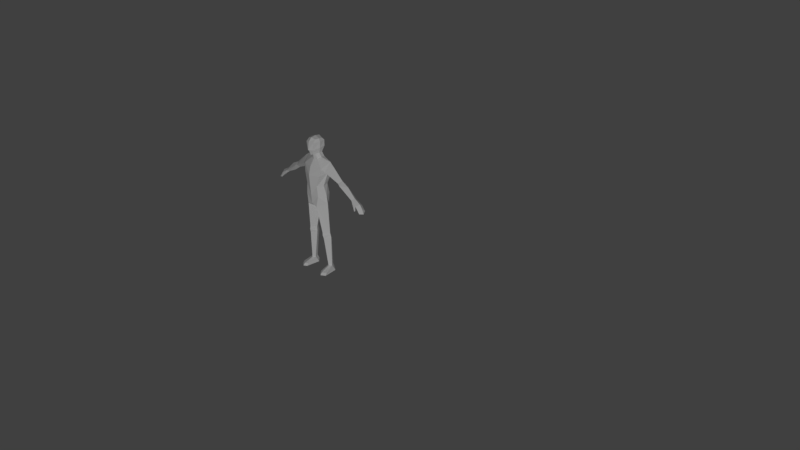 # Source: Prototyping_Human_Size_Reference_Model.blend  (saved by Blender 2.79.0; exported with 4.5.12 LTS)
import bpy
from mathutils import Matrix  # noqa: F401  (used for matrix-valued properties, if any)

bpy.ops.wm.read_factory_settings(use_empty=True)
scene = bpy.context.scene
scene.name = 'Scene'

# ---- collections
col_collection_1 = bpy.data.collections.new('Collection 1'); scene.collection.children.link(col_collection_1)

# ---- materials (node trees are filled in below, after node groups)
mat_humantest = bpy.data.materials.new('HumanTest')
mat_humantest.alpha_threshold = 0.0
mat_humantest.use_transparent_shadow = False
mat_humantest.roughness = 0.5
mat_humantest.specular_intensity = 0.0

# ---- material node trees

# ---- world
world_world = bpy.data.worlds.new('World'); scene.world = world_world
world_world.color = (0.05088, 0.05088, 0.05088)
world_world.use_sun_shadow = False
world_world.sun_shadow_jitter_overblur = 0.0
world_world.cycles.sampling_method = 'MANUAL'

# ---- cameras
cam_camera = bpy.data.cameras.new('Camera')
cam_camera.clip_end = 100.0
cam_camera.lens = 35.0
cam_camera.sensor_width = 32.0
cam_camera.sensor_height = 18.0
cam_camera.ortho_scale = 7.314
cam_camera.dof.focus_distance = 0.0
cam_camera.dof.aperture_fstop = 128.0

# ---- lights
light_lamp = bpy.data.lights.new('Lamp', 'SUN')
light_lamp.transmission_factor = 0.0
light_lamp.cutoff_distance = 30.0
light_lamp.angle = 0.1993
light_lamp.energy = 1.0
light_lamp.shadow_buffer_clip_start = 1.001
light_lamp.shadow_soft_size = 0.1
light_lamp.shadow_cascade_max_distance = 1000.0

# ---- meshes
me_circle_001 = bpy.data.meshes.new('Circle.001')
me_circle_001.from_pydata([(0.06395, 0.05632, 1.664), (0.0, 0.07164, 1.656), (0.0, -0.1098, 1.568), (0.03125, -0.09713, 1.579), (0.05459, -0.02133, 1.59), (0.07741, -0.02355, 1.657), (0.0596, 0.02353, 1.772), (0.0, 0.03398, 1.791), (0.07009, -0.02436, 1.776), (0.0, -0.0261, 1.8), (0.05653, -0.07455, 1.772), (0.0, -0.09017, 1.788), (0.0, 0.06577, 1.187), (0.0, -0.1426, 1.174), (0.0939, -0.1114, 1.176), (0.1359, -0.03723, 1.181), (0.1069, 0.04357, 1.186), (0.0, 0.1016, 1.052), (0.0, -0.1316, 1.044), (0.1062, -0.1109, 1.047), (0.16, -0.01821, 1.056), (0.107, 0.06961, 1.047), (0.0, 0.07825, 1.293), (0.0, -0.1508, 1.316), (0.135, -0.1023, 1.317), (0.1688, 0.00827, 1.353), (0.135, 0.07555, 1.293), (0.0, 0.094, 1.422), (0.0, -0.1253, 1.422), (0.1545, -0.08578, 1.42), (0.1496, 0.09857, 1.419), (0.0, 0.1056, 0.9745), (0.0, -0.1233, 0.9315), (0.07921, -0.1189, 0.9056), (0.1773, -0.01808, 0.9451), (0.08197, 0.07631, 0.9064), (0.0, 0.0, 0.8352), (0.1222, -0.07669, 0.5502), (0.1228, 0.06298, 0.4603), (0.117, 0.04828, 0.5432), (0.07241, -0.006686, 0.5411), (0.1331, -0.06766, 0.4631), (0.1764, 0.000117, 0.5411), (0.1965, -0.002573, 0.08281), (0.1937, 0.002316, 0.4777), (0.06975, -0.009362, 0.4777), (0.1643, -0.03617, 0.08281), (0.1588, 0.04493, 0.08281), (0.1338, -0.007654, 0.08281), (0.1194, 0.05273, 0.5102), (0.1275, -0.0795, 0.5109), (0.1851, 0.001081, 0.5094), (0.07105, -0.007984, 0.5094), (0.2298, -0.1215, 0.03017), (0.1731, -0.1586, 0.03017), (0.1321, -0.131, 0.03017), (0.2315, -0.1435, -0.0001111), (0.1749, -0.1806, -0.0001111), (0.1338, -0.1529, -0.0001111), (0.1939, 0.03141, 0.03017), (0.157, 0.06843, 0.03017), (0.1311, 0.02633, 0.03017), (0.1972, 0.04538, -0.0001111), (0.157, 0.06843, -0.0001111), (0.1256, 0.03959, -0.0001111), (0.0, 0.05968, 1.526), (0.05355, -0.05124, 1.513), (0.0, -0.06744, 1.507), (0.0752, -0.006359, 1.533), (0.05943, 0.04832, 1.53), (0.2054, 0.02364, 1.501), (0.2643, 0.01896, 1.46), (0.2078, -0.06563, 1.389), (0.2078, 0.08613, 1.389), (0.4014, 0.01698, 1.254), (0.6512, 0.01616, 1.169), (0.4016, -0.02896, 1.292), (0.3975, 0.05733, 1.294), (0.6248, 0.01733, 1.129), (0.4337, 0.01809, 1.319), (0.4373, -0.03828, 1.273), (0.6386, -0.02476, 1.146), (0.6386, 0.05341, 1.146), (0.5039, 0.01755, 1.186), (0.4253, 0.06891, 1.278), (0.5362, 0.01763, 1.27), (0.7452, 0.01616, 1.118), (0.7855, 0.01616, 1.065), (0.8056, 0.01769, 1.01), (0.7157, -0.03132, 1.098), (0.7787, -0.02705, 1.017), (0.7205, 0.0678, 1.092), (0.7744, 0.06723, 1.03), (0.6663, 0.06209, 1.126), (0.6798, -0.04052, 1.097), (0.7173, 0.01733, 1.077), (0.7788, 0.01733, 1.016), (0.6802, -0.01265, 1.086), (0.6526, 0.01733, 1.113), (0.0, -0.1305, 1.741), (0.0, 0.07448, 1.743), (0.06137, -0.1157, 1.732), (0.06137, 0.05689, 1.741), (0.08109, -0.02421, 1.735), (0.0, -0.1461, 1.638), (0.04985, -0.1154, 1.64), (0.0, -0.1311, 1.632), (0.0, -0.07493, 1.573), (0.03775, -0.05753, 1.578), (0.0, 0.03862, 1.587), (0.04836, 0.026, 1.591), (0.7306, -0.04616, 1.05), (0.7189, -0.05405, 1.043), (0.7188, -0.04278, 1.038)], [], [(102, 100, 7, 6), (3, 4, 5, 105), (99, 101, 10, 11), (105, 5, 103, 101), (4, 0, 5), (101, 103, 8, 10), (103, 102, 6, 8), (3, 2, 107, 108), (4, 110, 0), (6, 7, 9, 8), (8, 9, 11, 10), (16, 15, 20, 21), (14, 13, 18, 19), (12, 16, 21, 17), (15, 14, 19, 20), (15, 16, 26, 25), (13, 14, 24, 23), (16, 12, 22, 26), (14, 15, 25, 24), (25, 26, 30), (23, 24, 29, 28), (26, 22, 27, 30), (24, 25, 29), (17, 21, 35, 31), (19, 18, 32, 33), (32, 36, 33), (35, 36, 31), (33, 36, 40, 37), (36, 35, 39, 40), (91, 93, 75, 86), (20, 34, 35, 21), (45, 38, 47, 48), (51, 50, 41, 44), (50, 52, 45, 41), (49, 51, 44, 38), (52, 49, 38, 45), (44, 41, 46, 43), (38, 44, 43, 47), (41, 45, 48, 46), (40, 39, 49, 52), (39, 42, 51, 49), (37, 40, 52, 50), (42, 37, 50, 51), (43, 46, 54, 53), (46, 48, 55, 54), (53, 54, 57, 56), (54, 55, 58, 57), (47, 43, 59, 60), (48, 47, 60, 61), (60, 59, 62, 63), (61, 60, 63, 64), (43, 53, 59), (48, 61, 55), (56, 62, 59, 53), (55, 61, 64, 58), (64, 62, 58), (56, 57, 58), (58, 62, 56), (63, 62, 64), (28, 66, 67), (30, 27, 65, 69), (66, 28, 29), (70, 66, 29), (70, 30, 69), (69, 110, 4, 68), (68, 4, 108, 66), (66, 108, 107, 67), (66, 70, 68), (68, 70, 69), (70, 29, 72), (70, 73, 30), (71, 70, 72), (71, 73, 70), (25, 72, 29), (30, 73, 25), (72, 25, 74, 76), (71, 72, 76, 79), (25, 73, 77, 74), (73, 71, 79, 77), (79, 76, 80), (74, 77, 84), (77, 79, 84), (76, 74, 80), (84, 85, 75, 82), (83, 84, 82, 78), (85, 80, 81, 75), (80, 83, 78, 81), (80, 74, 83), (79, 80, 85), (74, 84, 83), (84, 79, 85), (87, 86, 89, 90), (88, 87, 90), (81, 89, 86, 75), (92, 91, 86, 87), (88, 92, 87), (82, 75, 93), (89, 81, 94), (90, 96, 88), (92, 88, 96), (90, 89, 95, 96), (92, 96, 95, 91), (94, 81, 97), (78, 97, 81), (78, 82, 93, 98), (97, 78, 98), (91, 95, 98, 93), (89, 97, 98), (98, 95, 89), (5, 0, 102, 103), (2, 3, 105, 106), (0, 1, 100, 102), (106, 105, 104), (104, 105, 101, 99), (65, 109, 110, 69), (94, 97, 113, 112), (97, 89, 111, 113), (89, 94, 112, 111), (111, 112, 113), (108, 4, 3), (0, 110, 109, 1), (42, 34, 33, 37), (35, 34, 42, 39), (34, 20, 19, 33)])
_uv = me_circle_001.uv_layers.new(name='UVMap')
_uv.uv.foreach_set('vector', [0.6273, 0.8147, 0.6731, 0.8256, 0.6427, 0.8732, 0.6102, 0.8371, 0.4773, 0.7192, 0.5577, 0.6913, 0.566, 0.7621, 0.4899, 0.7715, 0.4837, 0.8643, 0.5202, 0.8284, 0.5491, 0.8503, 0.5308, 0.8936, 0.4899, 0.7715, 0.566, 0.7621, 0.576, 0.8164, 0.5202, 0.8284, 0.5577, 0.6913, 0.6261, 0.7644, 0.566, 0.7621, 0.5202, 0.8284, 0.576, 0.8164, 0.5809, 0.8421, 0.5491, 0.8503, 0.576, 0.8164, 0.6273, 0.8147, 0.6102, 0.8371, 0.5809, 0.8421, 0.4773, 0.7192, 0.4487, 0.7117, 0.4683, 0.6886, 0.5126, 0.6977, 0.5577, 0.6913, 0.6089, 0.6937, 0.6261, 0.7644, 0.6102, 0.8371, 0.6427, 0.8732, 0.5914, 0.8978, 0.5809, 0.8421, 0.5809, 0.8421, 0.5914, 0.8978, 0.5308, 0.8936, 0.5491, 0.8503, 0.6421, 0.3541, 0.5653, 0.3423, 0.5831, 0.2313, 0.6683, 0.2332, 0.4895, 0.3378, 0.4049, 0.3379, 0.4037, 0.2291, 0.4935, 0.2274, 0.7359, 0.3655, 0.6421, 0.3541, 0.6683, 0.2332, 0.7603, 0.2494, 0.5653, 0.3423, 0.4895, 0.3378, 0.4935, 0.2274, 0.5831, 0.2313, 0.5653, 0.3423, 0.6421, 0.3541, 0.6378, 0.4469, 0.5967, 0.454, 0.4049, 0.3379, 0.4895, 0.3378, 0.5126, 0.45, 0.4024, 0.4579, 0.6421, 0.3541, 0.7359, 0.3655, 0.7363, 0.4543, 0.6378, 0.4469, 0.4895, 0.3378, 0.5653, 0.3423, 0.5967, 0.454, 0.5126, 0.45, 0.5967, 0.454, 0.6378, 0.4469, 0.6275, 0.5218, 0.4024, 0.4579, 0.5126, 0.45, 0.5224, 0.5166, 0.4241, 0.5469, 0.6378, 0.4469, 0.7363, 0.4543, 0.7204, 0.5549, 0.6275, 0.5218, 0.5126, 0.45, 0.5967, 0.454, 0.5224, 0.5166, 0.7603, 0.2494, 0.6683, 0.2332, 0.7039, 0.1199, 0.7694, 0.185, 0.4935, 0.2274, 0.4037, 0.2291, 0.4006, 0.136, 0.4653, 0.1115, 0.4006, 0.136, 0.3841, 0.007326, 0.4653, 0.1115, 0.7039, 0.1199, 0.7802, 0.0393, 0.7694, 0.185, 0.1927, 0.9733, 0.1022, 0.9181, 0.1485, 0.7027, 0.2112, 0.7145, 0.1022, 0.9181, 0.01058, 0.9361, 0.09868, 0.6942, 0.1485, 0.7027, 0.9067, 0.5066, 0.899, 0.5467, 0.8526, 0.5749, 0.8724, 0.4939, 0.5831, 0.2313, 0.5862, 0.1383, 0.7039, 0.1199, 0.6683, 0.2332, 0.1562, 0.6589, 0.09841, 0.6359, 0.1431, 0.3417, 0.195, 0.3243, 0.28, 0.6772, 0.2132, 0.687, 0.2154, 0.6533, 0.2798, 0.655, 0.2132, 0.687, 0.1523, 0.6807, 0.1562, 0.6589, 0.2154, 0.6533, 0.3386, 0.6838, 0.28, 0.6772, 0.2798, 0.655, 0.3442, 0.6471, 0.1523, 0.6807, 0.09927, 0.6717, 0.09841, 0.6359, 0.1562, 0.6589, 0.2798, 0.655, 0.2154, 0.6533, 0.2342, 0.3148, 0.2772, 0.3258, 0.3442, 0.6471, 0.2798, 0.655, 0.2772, 0.3258, 0.3258, 0.3478, 0.2154, 0.6533, 0.1562, 0.6589, 0.195, 0.3243, 0.2342, 0.3148, 0.1485, 0.7027, 0.09868, 0.6942, 0.09927, 0.6717, 0.1523, 0.6807, 0.3363, 0.7061, 0.2804, 0.7018, 0.28, 0.6772, 0.3386, 0.6838, 0.2112, 0.7145, 0.1485, 0.7027, 0.1523, 0.6807, 0.2132, 0.687, 0.2804, 0.7018, 0.2112, 0.7145, 0.2132, 0.687, 0.28, 0.6772, 0.2772, 0.3258, 0.2342, 0.3148, 0.2565, 0.2103, 0.276, 0.2369, 0.2342, 0.3148, 0.195, 0.3243, 0.2297, 0.2174, 0.2565, 0.2103, 0.276, 0.2369, 0.2565, 0.2103, 0.2715, 0.1856, 0.2845, 0.2227, 0.2565, 0.2103, 0.2297, 0.2174, 0.2298, 0.1892, 0.2715, 0.1856, 0.3258, 0.3478, 0.2772, 0.3258, 0.3263, 0.3061, 0.3551, 0.3249, 0.195, 0.3243, 0.1431, 0.3417, 0.112, 0.319, 0.141, 0.297, 0.3551, 0.3249, 0.3263, 0.3061, 0.3422, 0.2958, 0.3664, 0.3069, 0.141, 0.297, 0.112, 0.319, 0.09777, 0.3037, 0.1194, 0.2836, 0.2772, 0.3258, 0.276, 0.2369, 0.3263, 0.3061, 0.195, 0.3243, 0.141, 0.297, 0.2297, 0.2174, 0.2845, 0.2227, 0.3422, 0.2958, 0.3263, 0.3061, 0.276, 0.2369, 0.2297, 0.2174, 0.141, 0.297, 0.1194, 0.2836, 0.2298, 0.1892, 0.3844, 0.2812, 0.3422, 0.2958, 0.3121, 0.1618, 0.2845, 0.2227, 0.2715, 0.1856, 0.3121, 0.1618, 0.3121, 0.1618, 0.3422, 0.2958, 0.2845, 0.2227, 0.3664, 0.3069, 0.3422, 0.2958, 0.3844, 0.2812, 0.4241, 0.5469, 0.5132, 0.6254, 0.4624, 0.631, 0.6275, 0.5218, 0.7204, 0.5549, 0.676, 0.641, 0.6218, 0.6259, 0.5132, 0.6254, 0.4241, 0.5469, 0.5224, 0.5166, 0.5857, 0.5407, 0.5132, 0.6254, 0.5224, 0.5166, 0.5857, 0.5407, 0.6275, 0.5218, 0.6218, 0.6259, 0.6218, 0.6259, 0.6089, 0.6937, 0.5577, 0.6913, 0.5644, 0.6243, 0.5644, 0.6243, 0.5577, 0.6913, 0.5126, 0.6977, 0.5132, 0.6254, 0.5132, 0.6254, 0.5126, 0.6977, 0.4683, 0.6886, 0.4624, 0.631, 0.5132, 0.6254, 0.5857, 0.5407, 0.5644, 0.6243, 0.5644, 0.6243, 0.5857, 0.5407, 0.6218, 0.6259, 0.8376, 0.9808, 0.7419, 0.9841, 0.7567, 0.9336, 0.8376, 0.9808, 0.9149, 0.9402, 0.9216, 0.9841, 0.8385, 0.9335, 0.8376, 0.9808, 0.7567, 0.9336, 0.8385, 0.9335, 0.9149, 0.9402, 0.8376, 0.9808, 0.6793, 0.9071, 0.7567, 0.9336, 0.7419, 0.9841, 0.9216, 0.9841, 0.9149, 0.9402, 0.9848, 0.9275, 0.7567, 0.9336, 0.6793, 0.9071, 0.7562, 0.754, 0.7956, 0.7719, 0.8385, 0.9335, 0.7567, 0.9336, 0.7956, 0.7719, 0.8454, 0.7685, 0.9848, 0.9275, 0.9149, 0.9402, 0.8915, 0.7777, 0.9294, 0.7615, 0.9149, 0.9402, 0.8385, 0.9335, 0.8454, 0.7685, 0.8915, 0.7777, 0.8454, 0.7685, 0.7956, 0.7719, 0.7992, 0.7426, 0.9294, 0.7615, 0.8915, 0.7777, 0.89, 0.7538, 0.8915, 0.7777, 0.8454, 0.7685, 0.89, 0.7538, 0.7956, 0.7719, 0.7562, 0.754, 0.7992, 0.7426, 0.89, 0.7538, 0.8474, 0.691, 0.8526, 0.5749, 0.8932, 0.5739, 0.9315, 0.6798, 0.89, 0.7538, 0.8932, 0.5739, 0.9265, 0.5808, 0.8474, 0.691, 0.7992, 0.7426, 0.8132, 0.5677, 0.8526, 0.5749, 0.7992, 0.7426, 0.7617, 0.674, 0.7714, 0.5771, 0.8132, 0.5677, 0.7992, 0.7426, 0.7562, 0.754, 0.7617, 0.674, 0.8454, 0.7685, 0.7992, 0.7426, 0.8474, 0.691, 0.9294, 0.7615, 0.89, 0.7538, 0.9315, 0.6798, 0.89, 0.7538, 0.8454, 0.7685, 0.8474, 0.691, 0.8937, 0.4666, 0.8724, 0.4939, 0.8162, 0.4648, 0.8898, 0.4442, 0.9176, 0.4421, 0.8937, 0.4666, 0.8898, 0.4442, 0.8132, 0.5677, 0.8162, 0.4648, 0.8724, 0.4939, 0.8526, 0.5749, 0.9161, 0.4733, 0.9067, 0.5066, 0.8724, 0.4939, 0.8937, 0.4666, 0.9176, 0.4421, 0.9161, 0.4733, 0.8937, 0.4666, 0.8932, 0.5739, 0.8526, 0.5749, 0.899, 0.5467, 0.8162, 0.4648, 0.8132, 0.5677, 0.7948, 0.5065, 0.8898, 0.4442, 0.9034, 0.4262, 0.9176, 0.4421, 0.9161, 0.4733, 0.9176, 0.4421, 0.9331, 0.4545, 0.8898, 0.4442, 0.8162, 0.4648, 0.8499, 0.4185, 0.9034, 0.4262, 0.9161, 0.4733, 0.9331, 0.4545, 0.9417, 0.508, 0.9067, 0.5066, 0.7948, 0.5065, 0.8132, 0.5677, 0.7686, 0.5161, 0.7714, 0.5771, 0.7686, 0.5161, 0.8132, 0.5677, 0.9265, 0.5808, 0.8932, 0.5739, 0.899, 0.5467, 0.9303, 0.559, 0.8005, 0.4218, 0.8062, 0.3644, 0.8141, 0.3872, 0.9067, 0.5066, 0.9417, 0.508, 0.9303, 0.559, 0.899, 0.5467, 0.8162, 0.4648, 0.8005, 0.4218, 0.8141, 0.3872, 0.8141, 0.3872, 0.8499, 0.4185, 0.8162, 0.4648, 0.566, 0.7621, 0.6261, 0.7644, 0.6273, 0.8147, 0.576, 0.8164, 0.4487, 0.7117, 0.4773, 0.7192, 0.4899, 0.7715, 0.4462, 0.7701, 0.6261, 0.7644, 0.6727, 0.7545, 0.6731, 0.8256, 0.6273, 0.8147, 0.4462, 0.7701, 0.4899, 0.7715, 0.4429, 0.7834, 0.4429, 0.7834, 0.4899, 0.7715, 0.5202, 0.8284, 0.4837, 0.8643, 0.676, 0.641, 0.6583, 0.6935, 0.6089, 0.6937, 0.6218, 0.6259, 0.7948, 0.5065, 0.7686, 0.5161, 0.7532, 0.4719, 0.7608, 0.4716, 0.8005, 0.4218, 0.8162, 0.4648, 0.7614, 0.463, 0.7561, 0.4531, 0.8162, 0.4648, 0.7948, 0.5065, 0.7608, 0.4716, 0.7614, 0.463, 0.7614, 0.463, 0.7608, 0.4716, 0.7532, 0.4719, 0.5126, 0.6977, 0.5577, 0.6913, 0.4773, 0.7192, 0.6261, 0.7644, 0.6089, 0.6937, 0.6583, 0.6935, 0.6727, 0.7545, 0.2804, 0.7018, 0.2914, 0.9921, 0.1927, 0.9733, 0.2112, 0.7145, 0.3844, 0.9591, 0.2914, 0.9921, 0.2804, 0.7018, 0.3363, 0.7061, 0.5862, 0.1383, 0.5831, 0.2313, 0.4935, 0.2274, 0.4653, 0.1115])
me_circle_001.materials.append(mat_humantest)
me_circle_001.use_remesh_preserve_volume = False
me_circle_001.use_remesh_preserve_attributes = False
me_circle_001.use_mirror_vertex_groups = False
me_circle_001.update()

# ---- objects
ob_lamp = bpy.data.objects.new('Lamp', light_lamp)
ob_camera = bpy.data.objects.new('Camera', cam_camera)
ob_humantest = bpy.data.objects.new('HumanTest', me_circle_001)

# ---- transforms, parenting, visibility, modifiers, constraints
ob_lamp.location = (1.144, -0.6108, 1.931)
ob_lamp.rotation_euler = (1.239, -0.4472, 1.027)
ob_lamp.lock_rotations_4d = False
ob_lamp.empty_display_type = 'ARROWS'
ob_lamp.color = (0.0, 0.0, 0.0, 0.0)
ob_lamp.hide_viewport = True
ob_lamp.show_all_edges = True
ob_lamp.lineart.crease_threshold = 0.0
ob_camera.location = (7.883, -6.062, 5.51)
ob_camera.rotation_euler = (1.109, 0.0, 0.8149)
ob_camera.lock_rotations_4d = False
ob_camera.empty_display_type = 'ARROWS'
ob_camera.color = (0.0, 0.0, 0.0, 0.0)
ob_camera.hide_viewport = True
ob_camera.display_type = 'WIRE'
ob_camera.show_all_edges = True
ob_camera.lineart.crease_threshold = 0.0
ob_humantest.location = (0.0, 0.0, 0.0)
ob_humantest.show_wire = True
ob_humantest.show_all_edges = True
ob_humantest.lineart.crease_threshold = 0.0
_m = ob_humantest.modifiers.new('Mirror', 'MIRROR')
_m.use_clip = True

# ---- collection membership
col_collection_1.objects.link(ob_lamp)
col_collection_1.objects.link(ob_camera)
col_collection_1.objects.link(ob_humantest)

# ---- scene / render settings (as saved in the file)
scene.camera = ob_camera
scene.frame_start = 1; scene.frame_end = 250; scene.frame_set(1)
scene.render.engine = 'BLENDER_EEVEE_NEXT'
scene.render.resolution_percentage = 50
scene.render.dither_intensity = 0.0
scene.render.simplify_subdivision = 4
scene.cycles.use_denoising = False
scene.cycles.samples = 128
scene.cycles.sampling_pattern = 'TABULATED_SOBOL'
scene.cycles.use_adaptive_sampling = False
scene.cycles.use_light_tree = False
scene.cycles.blur_glossy = 0.0
scene.cycles.sample_clamp_indirect = 0.0
scene.view_settings.view_transform = 'Standard'
bpy.context.view_layer.update()
